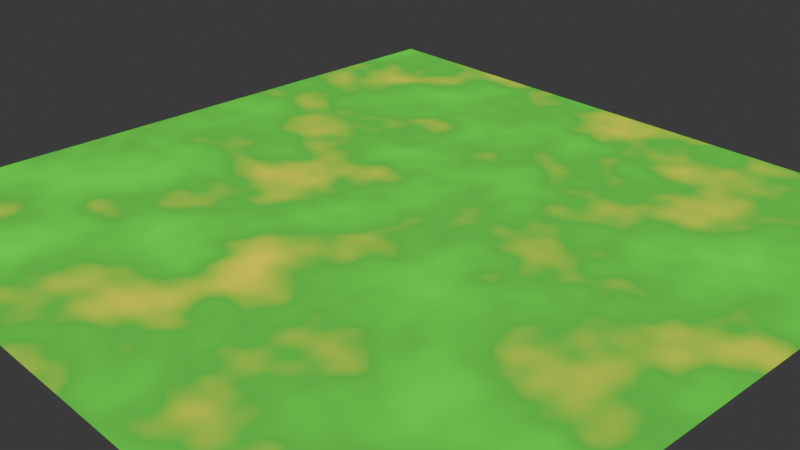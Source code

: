 # Source: grass_texture.blend  (saved by Blender 4.1.3; exported with 4.5.12 LTS)
import bpy
from mathutils import Matrix  # noqa: F401  (used for matrix-valued properties, if any)

bpy.ops.wm.read_factory_settings(use_empty=True)
scene = bpy.context.scene
scene.name = 'Scene'

# ---- collections
col_collection = bpy.data.collections.new('Collection'); scene.collection.children.link(col_collection)

# ---- materials (node trees are filled in below, after node groups)
mat_material_001 = bpy.data.materials.new('Material.001')

# ---- material node trees
mat_material_001.use_nodes = True; mat_material_001.node_tree.nodes.clear()
_N = mat_material_001.node_tree.nodes; _L = mat_material_001.node_tree.links
n0 = _N.new('ShaderNodeOutputMaterial'); n0.name = 'Material Output'; n0.location = (658, 236)
n1 = _N.new('ShaderNodeTexNoise'); n1.name = 'Noise Texture'; n1.location = (-290, 238)
n1.inputs[2].default_value = 6.7
n2 = _N.new('ShaderNodeValToRGB'); n2.name = 'Color Ramp'; n2.location = (-64, 251)
while len(n2.color_ramp.elements) > 1: n2.color_ramp.elements.remove(n2.color_ramp.elements[-1])
n2.color_ramp.elements[0].position = 0.0; n2.color_ramp.elements[0].color = (0.1137, 0.7345, 0.03681, 1.0)
_e = n2.color_ramp.elements.new(0.2818); _e.color = (0.04086, 1.0, 0.0, 1.0)
_e = n2.color_ramp.elements.new(0.5318); _e.color = (0.0733, 0.5137, 0.04387, 1.0)
_e = n2.color_ramp.elements.new(0.7659); _e.color = (1.0, 0.8042, 0.0, 1.0)
_e = n2.color_ramp.elements.new(1.0); _e.color = (1.0, 0.7983, 0.1257, 1.0)
_L.new(n2.outputs[0], n0.inputs[0])
_L.new(n1.outputs[1], n2.inputs[0])
n0.is_active_output = True

# ---- world
world_world = bpy.data.worlds.new('World'); scene.world = world_world
world_world.use_nodes = True; world_world.node_tree.nodes.clear()
_N = world_world.node_tree.nodes; _L = world_world.node_tree.links
n0 = _N.new('ShaderNodeOutputWorld'); n0.name = 'World Output'; n0.location = (300, 300)
n1 = _N.new('ShaderNodeBackground'); n1.name = 'Background'; n1.location = (10, 300)
n1.inputs[0].default_value = (0.05088, 0.05088, 0.05088, 1.0)
_L.new(n1.outputs[0], n0.inputs[0])
n0.is_active_output = True
world_world.color = (0.05088, 0.05088, 0.05088)
world_world.use_sun_shadow = False
world_world.sun_shadow_jitter_overblur = 0.0

# ---- cameras
cam_camera = bpy.data.cameras.new('Camera')
cam_camera.clip_end = 100.0
cam_camera.ortho_scale = 7.314

# ---- lights
light_light = bpy.data.lights.new('Light', 'POINT')
light_light.transmission_factor = 0.0
light_light.use_soft_falloff = False
light_light.energy = 1000.0
light_light.shadow_soft_size = 0.1
light_light.shadow_maximum_resolution = 0.006
light_light.use_absolute_resolution = True

# ---- meshes
me_plane = bpy.data.meshes.new('Plane')
me_plane.from_pydata([(-1.0, -1.0, 0.0), (1.0, -1.0, 0.0), (-1.0, 1.0, 0.0), (1.0, 1.0, 0.0)], [], [(0, 1, 3, 2)])
_uv = me_plane.uv_layers.new(name='UVMap')
_uv.uv.foreach_set('vector', [0.0, 0.0, 1.0, 0.0, 1.0, 1.0, 0.0, 1.0])
me_plane.materials.append(mat_material_001)
me_plane.update()

# ---- objects
ob_light = bpy.data.objects.new('Light', light_light)
ob_camera = bpy.data.objects.new('Camera', cam_camera)
ob_plane = bpy.data.objects.new('Plane', me_plane)

# ---- transforms, parenting, visibility, modifiers, constraints
ob_light.location = (4.076, 1.005, 5.904)
ob_light.rotation_euler = (0.6503, 0.05522, 1.866)
ob_light.lock_rotations_4d = False
ob_light.empty_display_type = 'ARROWS'
ob_light.color = (0.0, 0.0, 0.0, 0.0)
ob_light.lineart.crease_threshold = 0.0
ob_camera.location = (7.359, -6.926, 4.958)
ob_camera.rotation_euler = (1.109, 0.0, 0.8149)
ob_camera.lock_rotations_4d = False
ob_camera.empty_display_type = 'ARROWS'
ob_camera.color = (0.0, 0.0, 0.0, 0.0)
ob_camera.display_type = 'WIRE'
ob_camera.lineart.crease_threshold = 0.0
ob_plane.location = (0.0, 0.0, 0.0)
ob_plane.scale = (4.01, 4.01, 1.0)

# ---- collection membership
col_collection.objects.link(ob_light)
col_collection.objects.link(ob_camera)
col_collection.objects.link(ob_plane)

# ---- scene / render settings (as saved in the file)
scene.camera = ob_camera
scene.frame_start = 1; scene.frame_end = 250; scene.frame_set(1)
scene.render.engine = 'CYCLES'
scene.cycles.feature_set = 'EXPERIMENTAL'
scene.cycles.sampling_pattern = 'TABULATED_SOBOL'
bpy.context.view_layer.update()
